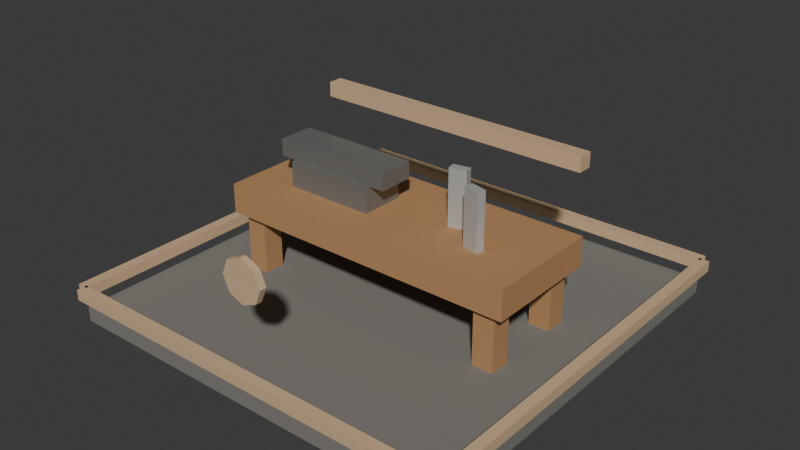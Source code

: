 # Source: t2_toolmaker.blend  (saved by Blender 5.1.30; exported with 4.5.12 LTS)
import bpy
from mathutils import Matrix  # noqa: F401  (used for matrix-valued properties, if any)

bpy.ops.wm.read_factory_settings(use_empty=True)
scene = bpy.context.scene
scene.name = 'Scene'

# ---- materials (node trees are filled in below, after node groups)
mat_darkstone = bpy.data.materials.new('DarkStone')
mat_darkstone.diffuse_color = (0.21, 0.2, 0.18, 1.0)
mat_wood = bpy.data.materials.new('Wood')
mat_wood.diffuse_color = (0.46, 0.25, 0.11, 1.0)
mat_darkmetal = bpy.data.materials.new('DarkMetal')
mat_darkmetal.diffuse_color = (0.24, 0.24, 0.23, 1.0)
mat_t2tieraccent = bpy.data.materials.new('T2TierAccent')
mat_t2tieraccent.diffuse_color = (0.72, 0.5, 0.3, 1.0)
mat_metal = bpy.data.materials.new('Metal')
mat_metal.diffuse_color = (0.6, 0.61, 0.59, 1.0)

# ---- material node trees
mat_darkstone.use_nodes = True; mat_darkstone.node_tree.nodes.clear()
_N = mat_darkstone.node_tree.nodes; _L = mat_darkstone.node_tree.links
n0 = _N.new('ShaderNodeBsdfPrincipled'); n0.name = 'Principled BSDF'; n0.location = (-200, 100)
n0.inputs[0].default_value = (0.21, 0.2, 0.18, 1.0)
n0.inputs[2].default_value = 0.9
n1 = _N.new('ShaderNodeOutputMaterial'); n1.name = 'Material Output'; n1.location = (200, 100)
_L.new(n0.outputs[0], n1.inputs[0])
n1.is_active_output = True
mat_wood.use_nodes = True; mat_wood.node_tree.nodes.clear()
_N = mat_wood.node_tree.nodes; _L = mat_wood.node_tree.links
n0 = _N.new('ShaderNodeBsdfPrincipled'); n0.name = 'Principled BSDF'; n0.location = (-200, 100)
n0.inputs[0].default_value = (0.46, 0.25, 0.11, 1.0)
n0.inputs[2].default_value = 0.75
n1 = _N.new('ShaderNodeOutputMaterial'); n1.name = 'Material Output'; n1.location = (200, 100)
_L.new(n0.outputs[0], n1.inputs[0])
n1.is_active_output = True
mat_darkmetal.use_nodes = True; mat_darkmetal.node_tree.nodes.clear()
_N = mat_darkmetal.node_tree.nodes; _L = mat_darkmetal.node_tree.links
n0 = _N.new('ShaderNodeBsdfPrincipled'); n0.name = 'Principled BSDF'; n0.location = (-200, 100)
n0.inputs[0].default_value = (0.24, 0.24, 0.23, 1.0)
n0.inputs[1].default_value = 0.4
n0.inputs[2].default_value = 0.34
n1 = _N.new('ShaderNodeOutputMaterial'); n1.name = 'Material Output'; n1.location = (200, 100)
_L.new(n0.outputs[0], n1.inputs[0])
n1.is_active_output = True
mat_t2tieraccent.use_nodes = True; mat_t2tieraccent.node_tree.nodes.clear()
_N = mat_t2tieraccent.node_tree.nodes; _L = mat_t2tieraccent.node_tree.links
n0 = _N.new('ShaderNodeBsdfPrincipled'); n0.name = 'Principled BSDF'; n0.location = (-200, 100)
n0.inputs[0].default_value = (0.72, 0.5, 0.3, 1.0)
n0.inputs[1].default_value = 0.1
n0.inputs[2].default_value = 0.52
n1 = _N.new('ShaderNodeOutputMaterial'); n1.name = 'Material Output'; n1.location = (200, 100)
_L.new(n0.outputs[0], n1.inputs[0])
n1.is_active_output = True
mat_metal.use_nodes = True; mat_metal.node_tree.nodes.clear()
_N = mat_metal.node_tree.nodes; _L = mat_metal.node_tree.links
n0 = _N.new('ShaderNodeBsdfPrincipled'); n0.name = 'Principled BSDF'; n0.location = (-200, 100)
n0.inputs[0].default_value = (0.6, 0.61, 0.59, 1.0)
n0.inputs[1].default_value = 0.35
n0.inputs[2].default_value = 0.32
n1 = _N.new('ShaderNodeOutputMaterial'); n1.name = 'Material Output'; n1.location = (200, 100)
_L.new(n0.outputs[0], n1.inputs[0])
n1.is_active_output = True

# ---- world
world_world = bpy.data.worlds.new('World'); scene.world = world_world
world_world.use_nodes = True; world_world.node_tree.nodes.clear()
_N = world_world.node_tree.nodes; _L = world_world.node_tree.links
n0 = _N.new('ShaderNodeOutputWorld'); n0.name = 'World Output'; n0.location = (200, 100)
n1 = _N.new('ShaderNodeBackground'); n1.name = 'Background'; n1.location = (-200, 100)
n1.inputs[0].default_value = (0.05088, 0.05088, 0.05088, 1.0)
_L.new(n1.outputs[0], n0.inputs[0])
n0.is_active_output = True
world_world.color = (0.05088, 0.05088, 0.05088)
world_world.sun_shadow_jitter_overblur = 0.0

# ---- meshes
me_footprintbase_mesh = bpy.data.meshes.new('FootprintBase_Mesh')
me_footprintbase_mesh.from_pydata([(-1.9, -1.9, -0.07), (-1.9, -1.9, 0.07), (-1.9, 1.9, -0.07), (-1.9, 1.9, 0.07), (1.9, -1.9, -0.07), (1.9, -1.9, 0.07), (1.9, 1.9, -0.07), (1.9, 1.9, 0.07)], [], [(0, 1, 3, 2), (2, 3, 7, 6), (6, 7, 5, 4), (4, 5, 1, 0), (2, 6, 4, 0), (7, 3, 1, 5)])
_uv = me_footprintbase_mesh.uv_layers.new(name='UVMap')
_uv.uv.foreach_set('vector', [0.375, 0.0, 0.625, 0.0, 0.625, 0.25, 0.375, 0.25, 0.375, 0.25, 0.625, 0.25, 0.625, 0.5, 0.375, 0.5, 0.375, 0.5, 0.625, 0.5, 0.625, 0.75, 0.375, 0.75, 0.375, 0.75, 0.625, 0.75, 0.625, 1.0, 0.375, 1.0, 0.125, 0.5, 0.375, 0.5, 0.375, 0.75, 0.125, 0.75, 0.625, 0.5, 0.875, 0.5, 0.875, 0.75, 0.625, 0.75])
me_footprintbase_mesh.materials.append(mat_darkstone)
me_footprintbase_mesh.update()
me_workbench_mesh = bpy.data.meshes.new('Workbench_Mesh')
me_workbench_mesh.from_pydata([(-1.45, -0.56, -0.14), (-1.45, -0.56, 0.14), (-1.45, 0.56, -0.14), (-1.45, 0.56, 0.14), (1.45, -0.56, -0.14), (1.45, -0.56, 0.14), (1.45, 0.56, -0.14), (1.45, 0.56, 0.14)], [], [(0, 1, 3, 2), (2, 3, 7, 6), (6, 7, 5, 4), (4, 5, 1, 0), (2, 6, 4, 0), (7, 3, 1, 5)])
_uv = me_workbench_mesh.uv_layers.new(name='UVMap')
_uv.uv.foreach_set('vector', [0.375, 0.0, 0.625, 0.0, 0.625, 0.25, 0.375, 0.25, 0.375, 0.25, 0.625, 0.25, 0.625, 0.5, 0.375, 0.5, 0.375, 0.5, 0.625, 0.5, 0.625, 0.75, 0.375, 0.75, 0.375, 0.75, 0.625, 0.75, 0.625, 1.0, 0.375, 1.0, 0.125, 0.5, 0.375, 0.5, 0.375, 0.75, 0.125, 0.75, 0.625, 0.5, 0.875, 0.5, 0.875, 0.75, 0.625, 0.75])
me_workbench_mesh.materials.append(mat_wood)
me_workbench_mesh.update()
me_benchleg_mesh = bpy.data.meshes.new('BenchLeg_Mesh')
me_benchleg_mesh.from_pydata([(-0.1, -0.1, -0.36), (-0.1, -0.1, 0.36), (-0.1, 0.1, -0.36), (-0.1, 0.1, 0.36), (0.1, -0.1, -0.36), (0.1, -0.1, 0.36), (0.1, 0.1, -0.36), (0.1, 0.1, 0.36)], [], [(0, 1, 3, 2), (2, 3, 7, 6), (6, 7, 5, 4), (4, 5, 1, 0), (2, 6, 4, 0), (7, 3, 1, 5)])
_uv = me_benchleg_mesh.uv_layers.new(name='UVMap')
_uv.uv.foreach_set('vector', [0.375, 0.0, 0.625, 0.0, 0.625, 0.25, 0.375, 0.25, 0.375, 0.25, 0.625, 0.25, 0.625, 0.5, 0.375, 0.5, 0.375, 0.5, 0.625, 0.5, 0.625, 0.75, 0.375, 0.75, 0.375, 0.75, 0.625, 0.75, 0.625, 1.0, 0.375, 1.0, 0.125, 0.5, 0.375, 0.5, 0.375, 0.75, 0.125, 0.75, 0.625, 0.5, 0.875, 0.5, 0.875, 0.75, 0.625, 0.75])
me_benchleg_mesh.materials.append(mat_wood)
me_benchleg_mesh.update()
me_benchleg_mesh_001 = bpy.data.meshes.new('BenchLeg_Mesh.001')
me_benchleg_mesh_001.from_pydata([(-0.1, -0.1, -0.36), (-0.1, -0.1, 0.36), (-0.1, 0.1, -0.36), (-0.1, 0.1, 0.36), (0.1, -0.1, -0.36), (0.1, -0.1, 0.36), (0.1, 0.1, -0.36), (0.1, 0.1, 0.36)], [], [(0, 1, 3, 2), (2, 3, 7, 6), (6, 7, 5, 4), (4, 5, 1, 0), (2, 6, 4, 0), (7, 3, 1, 5)])
_uv = me_benchleg_mesh_001.uv_layers.new(name='UVMap')
_uv.uv.foreach_set('vector', [0.375, 0.0, 0.625, 0.0, 0.625, 0.25, 0.375, 0.25, 0.375, 0.25, 0.625, 0.25, 0.625, 0.5, 0.375, 0.5, 0.375, 0.5, 0.625, 0.5, 0.625, 0.75, 0.375, 0.75, 0.375, 0.75, 0.625, 0.75, 0.625, 1.0, 0.375, 1.0, 0.125, 0.5, 0.375, 0.5, 0.375, 0.75, 0.125, 0.75, 0.625, 0.5, 0.875, 0.5, 0.875, 0.75, 0.625, 0.75])
me_benchleg_mesh_001.materials.append(mat_wood)
me_benchleg_mesh_001.update()
me_benchleg_mesh_002 = bpy.data.meshes.new('BenchLeg_Mesh.002')
me_benchleg_mesh_002.from_pydata([(-0.1, -0.1, -0.36), (-0.1, -0.1, 0.36), (-0.1, 0.1, -0.36), (-0.1, 0.1, 0.36), (0.1, -0.1, -0.36), (0.1, -0.1, 0.36), (0.1, 0.1, -0.36), (0.1, 0.1, 0.36)], [], [(0, 1, 3, 2), (2, 3, 7, 6), (6, 7, 5, 4), (4, 5, 1, 0), (2, 6, 4, 0), (7, 3, 1, 5)])
_uv = me_benchleg_mesh_002.uv_layers.new(name='UVMap')
_uv.uv.foreach_set('vector', [0.375, 0.0, 0.625, 0.0, 0.625, 0.25, 0.375, 0.25, 0.375, 0.25, 0.625, 0.25, 0.625, 0.5, 0.375, 0.5, 0.375, 0.5, 0.625, 0.5, 0.625, 0.75, 0.375, 0.75, 0.375, 0.75, 0.625, 0.75, 0.625, 1.0, 0.375, 1.0, 0.125, 0.5, 0.375, 0.5, 0.375, 0.75, 0.125, 0.75, 0.625, 0.5, 0.875, 0.5, 0.875, 0.75, 0.625, 0.75])
me_benchleg_mesh_002.materials.append(mat_wood)
me_benchleg_mesh_002.update()
me_benchleg_mesh_003 = bpy.data.meshes.new('BenchLeg_Mesh.003')
me_benchleg_mesh_003.from_pydata([(-0.1, -0.1, -0.36), (-0.1, -0.1, 0.36), (-0.1, 0.1, -0.36), (-0.1, 0.1, 0.36), (0.1, -0.1, -0.36), (0.1, -0.1, 0.36), (0.1, 0.1, -0.36), (0.1, 0.1, 0.36)], [], [(0, 1, 3, 2), (2, 3, 7, 6), (6, 7, 5, 4), (4, 5, 1, 0), (2, 6, 4, 0), (7, 3, 1, 5)])
_uv = me_benchleg_mesh_003.uv_layers.new(name='UVMap')
_uv.uv.foreach_set('vector', [0.375, 0.0, 0.625, 0.0, 0.625, 0.25, 0.375, 0.25, 0.375, 0.25, 0.625, 0.25, 0.625, 0.5, 0.375, 0.5, 0.375, 0.5, 0.625, 0.5, 0.625, 0.75, 0.375, 0.75, 0.375, 0.75, 0.625, 0.75, 0.625, 1.0, 0.375, 1.0, 0.125, 0.5, 0.375, 0.5, 0.375, 0.75, 0.125, 0.75, 0.625, 0.5, 0.875, 0.5, 0.875, 0.75, 0.625, 0.75])
me_benchleg_mesh_003.materials.append(mat_wood)
me_benchleg_mesh_003.update()
me_anvilbody_mesh = bpy.data.meshes.new('AnvilBody_Mesh')
me_anvilbody_mesh.from_pydata([(-0.43, -0.21, -0.14), (-0.43, -0.21, 0.14), (-0.43, 0.21, -0.14), (-0.43, 0.21, 0.14), (0.43, -0.21, -0.14), (0.43, -0.21, 0.14), (0.43, 0.21, -0.14), (0.43, 0.21, 0.14)], [], [(0, 1, 3, 2), (2, 3, 7, 6), (6, 7, 5, 4), (4, 5, 1, 0), (2, 6, 4, 0), (7, 3, 1, 5)])
_uv = me_anvilbody_mesh.uv_layers.new(name='UVMap')
_uv.uv.foreach_set('vector', [0.375, 0.0, 0.625, 0.0, 0.625, 0.25, 0.375, 0.25, 0.375, 0.25, 0.625, 0.25, 0.625, 0.5, 0.375, 0.5, 0.375, 0.5, 0.625, 0.5, 0.625, 0.75, 0.375, 0.75, 0.375, 0.75, 0.625, 0.75, 0.625, 1.0, 0.375, 1.0, 0.125, 0.5, 0.375, 0.5, 0.375, 0.75, 0.125, 0.75, 0.625, 0.5, 0.875, 0.5, 0.875, 0.75, 0.625, 0.75])
me_anvilbody_mesh.materials.append(mat_darkmetal)
me_anvilbody_mesh.update()
me_anviltop_mesh = bpy.data.meshes.new('AnvilTop_Mesh')
me_anviltop_mesh.from_pydata([(-0.58, -0.17, -0.08), (-0.58, -0.17, 0.08), (-0.58, 0.17, -0.08), (-0.58, 0.17, 0.08), (0.58, -0.17, -0.08), (0.58, -0.17, 0.08), (0.58, 0.17, -0.08), (0.58, 0.17, 0.08)], [], [(0, 1, 3, 2), (2, 3, 7, 6), (6, 7, 5, 4), (4, 5, 1, 0), (2, 6, 4, 0), (7, 3, 1, 5)])
_uv = me_anviltop_mesh.uv_layers.new(name='UVMap')
_uv.uv.foreach_set('vector', [0.375, 0.0, 0.625, 0.0, 0.625, 0.25, 0.375, 0.25, 0.375, 0.25, 0.625, 0.25, 0.625, 0.5, 0.375, 0.5, 0.375, 0.5, 0.625, 0.5, 0.625, 0.75, 0.375, 0.75, 0.375, 0.75, 0.625, 0.75, 0.625, 1.0, 0.375, 1.0, 0.125, 0.5, 0.375, 0.5, 0.375, 0.75, 0.125, 0.75, 0.625, 0.5, 0.875, 0.5, 0.875, 0.75, 0.625, 0.75])
me_anviltop_mesh.materials.append(mat_darkmetal)
me_anviltop_mesh.update()
me_toolrack_mesh = bpy.data.meshes.new('ToolRack_Mesh')
me_toolrack_mesh.from_pydata([(-1.35, -0.07, -0.07), (-1.35, -0.07, 0.07), (-1.35, 0.07, -0.07), (-1.35, 0.07, 0.07), (1.35, -0.07, -0.07), (1.35, -0.07, 0.07), (1.35, 0.07, -0.07), (1.35, 0.07, 0.07)], [], [(0, 1, 3, 2), (2, 3, 7, 6), (6, 7, 5, 4), (4, 5, 1, 0), (2, 6, 4, 0), (7, 3, 1, 5)])
_uv = me_toolrack_mesh.uv_layers.new(name='UVMap')
_uv.uv.foreach_set('vector', [0.375, 0.0, 0.625, 0.0, 0.625, 0.25, 0.375, 0.25, 0.375, 0.25, 0.625, 0.25, 0.625, 0.5, 0.375, 0.5, 0.375, 0.5, 0.625, 0.5, 0.625, 0.75, 0.375, 0.75, 0.375, 0.75, 0.625, 0.75, 0.625, 1.0, 0.375, 1.0, 0.125, 0.5, 0.375, 0.5, 0.375, 0.75, 0.125, 0.75, 0.625, 0.5, 0.875, 0.5, 0.875, 0.75, 0.625, 0.75])
me_toolrack_mesh.materials.append(mat_t2tieraccent)
me_toolrack_mesh.update()
me_toolblanka_mesh = bpy.data.meshes.new('ToolBlankA_Mesh')
me_toolblanka_mesh.from_pydata([(-0.08, -0.04, -0.36), (-0.08, -0.04, 0.36), (-0.08, 0.04, -0.36), (-0.08, 0.04, 0.36), (0.08, -0.04, -0.36), (0.08, -0.04, 0.36), (0.08, 0.04, -0.36), (0.08, 0.04, 0.36)], [], [(0, 1, 3, 2), (2, 3, 7, 6), (6, 7, 5, 4), (4, 5, 1, 0), (2, 6, 4, 0), (7, 3, 1, 5)])
_uv = me_toolblanka_mesh.uv_layers.new(name='UVMap')
_uv.uv.foreach_set('vector', [0.375, 0.0, 0.625, 0.0, 0.625, 0.25, 0.375, 0.25, 0.375, 0.25, 0.625, 0.25, 0.625, 0.5, 0.375, 0.5, 0.375, 0.5, 0.625, 0.5, 0.625, 0.75, 0.375, 0.75, 0.375, 0.75, 0.625, 0.75, 0.625, 1.0, 0.375, 1.0, 0.125, 0.5, 0.375, 0.5, 0.375, 0.75, 0.125, 0.75, 0.625, 0.5, 0.875, 0.5, 0.875, 0.75, 0.625, 0.75])
me_toolblanka_mesh.materials.append(mat_metal)
me_toolblanka_mesh.update()
me_toolblankb_mesh = bpy.data.meshes.new('ToolBlankB_Mesh')
me_toolblankb_mesh.from_pydata([(-0.08, -0.04, -0.36), (-0.08, -0.04, 0.36), (-0.08, 0.04, -0.36), (-0.08, 0.04, 0.36), (0.08, -0.04, -0.36), (0.08, -0.04, 0.36), (0.08, 0.04, -0.36), (0.08, 0.04, 0.36)], [], [(0, 1, 3, 2), (2, 3, 7, 6), (6, 7, 5, 4), (4, 5, 1, 0), (2, 6, 4, 0), (7, 3, 1, 5)])
_uv = me_toolblankb_mesh.uv_layers.new(name='UVMap')
_uv.uv.foreach_set('vector', [0.375, 0.0, 0.625, 0.0, 0.625, 0.25, 0.375, 0.25, 0.375, 0.25, 0.625, 0.25, 0.625, 0.5, 0.375, 0.5, 0.375, 0.5, 0.625, 0.5, 0.625, 0.75, 0.375, 0.75, 0.375, 0.75, 0.625, 0.75, 0.625, 1.0, 0.375, 1.0, 0.125, 0.5, 0.375, 0.5, 0.375, 0.75, 0.125, 0.75, 0.625, 0.5, 0.875, 0.5, 0.875, 0.75, 0.625, 0.75])
me_toolblankb_mesh.materials.append(mat_metal)
me_toolblankb_mesh.update()
me_tierfronttrim_mesh = bpy.data.meshes.new('TierFrontTrim_Mesh')
me_tierfronttrim_mesh.from_pydata([(-1.91, -0.05, -0.05), (-1.91, -0.05, 0.05), (-1.91, 0.05, -0.05), (-1.91, 0.05, 0.05), (1.91, -0.05, -0.05), (1.91, -0.05, 0.05), (1.91, 0.05, -0.05), (1.91, 0.05, 0.05)], [], [(0, 1, 3, 2), (2, 3, 7, 6), (6, 7, 5, 4), (4, 5, 1, 0), (2, 6, 4, 0), (7, 3, 1, 5)])
_uv = me_tierfronttrim_mesh.uv_layers.new(name='UVMap')
_uv.uv.foreach_set('vector', [0.375, 0.0, 0.625, 0.0, 0.625, 0.25, 0.375, 0.25, 0.375, 0.25, 0.625, 0.25, 0.625, 0.5, 0.375, 0.5, 0.375, 0.5, 0.625, 0.5, 0.625, 0.75, 0.375, 0.75, 0.375, 0.75, 0.625, 0.75, 0.625, 1.0, 0.375, 1.0, 0.125, 0.5, 0.375, 0.5, 0.375, 0.75, 0.125, 0.75, 0.625, 0.5, 0.875, 0.5, 0.875, 0.75, 0.625, 0.75])
me_tierfronttrim_mesh.materials.append(mat_t2tieraccent)
me_tierfronttrim_mesh.update()
me_tierbacktrim_mesh = bpy.data.meshes.new('TierBackTrim_Mesh')
me_tierbacktrim_mesh.from_pydata([(-1.91, -0.05, -0.05), (-1.91, -0.05, 0.05), (-1.91, 0.05, -0.05), (-1.91, 0.05, 0.05), (1.91, -0.05, -0.05), (1.91, -0.05, 0.05), (1.91, 0.05, -0.05), (1.91, 0.05, 0.05)], [], [(0, 1, 3, 2), (2, 3, 7, 6), (6, 7, 5, 4), (4, 5, 1, 0), (2, 6, 4, 0), (7, 3, 1, 5)])
_uv = me_tierbacktrim_mesh.uv_layers.new(name='UVMap')
_uv.uv.foreach_set('vector', [0.375, 0.0, 0.625, 0.0, 0.625, 0.25, 0.375, 0.25, 0.375, 0.25, 0.625, 0.25, 0.625, 0.5, 0.375, 0.5, 0.375, 0.5, 0.625, 0.5, 0.625, 0.75, 0.375, 0.75, 0.375, 0.75, 0.625, 0.75, 0.625, 1.0, 0.375, 1.0, 0.125, 0.5, 0.375, 0.5, 0.375, 0.75, 0.125, 0.75, 0.625, 0.5, 0.875, 0.5, 0.875, 0.75, 0.625, 0.75])
me_tierbacktrim_mesh.materials.append(mat_t2tieraccent)
me_tierbacktrim_mesh.update()
me_tierlefttrim_mesh = bpy.data.meshes.new('TierLeftTrim_Mesh')
me_tierlefttrim_mesh.from_pydata([(-0.05, -1.91, -0.05), (-0.05, -1.91, 0.05), (-0.05, 1.91, -0.05), (-0.05, 1.91, 0.05), (0.05, -1.91, -0.05), (0.05, -1.91, 0.05), (0.05, 1.91, -0.05), (0.05, 1.91, 0.05)], [], [(0, 1, 3, 2), (2, 3, 7, 6), (6, 7, 5, 4), (4, 5, 1, 0), (2, 6, 4, 0), (7, 3, 1, 5)])
_uv = me_tierlefttrim_mesh.uv_layers.new(name='UVMap')
_uv.uv.foreach_set('vector', [0.375, 0.0, 0.625, 0.0, 0.625, 0.25, 0.375, 0.25, 0.375, 0.25, 0.625, 0.25, 0.625, 0.5, 0.375, 0.5, 0.375, 0.5, 0.625, 0.5, 0.625, 0.75, 0.375, 0.75, 0.375, 0.75, 0.625, 0.75, 0.625, 1.0, 0.375, 1.0, 0.125, 0.5, 0.375, 0.5, 0.375, 0.75, 0.125, 0.75, 0.625, 0.5, 0.875, 0.5, 0.875, 0.75, 0.625, 0.75])
me_tierlefttrim_mesh.materials.append(mat_t2tieraccent)
me_tierlefttrim_mesh.update()
me_tierrighttrim_mesh = bpy.data.meshes.new('TierRightTrim_Mesh')
me_tierrighttrim_mesh.from_pydata([(-0.05, -1.91, -0.05), (-0.05, -1.91, 0.05), (-0.05, 1.91, -0.05), (-0.05, 1.91, 0.05), (0.05, -1.91, -0.05), (0.05, -1.91, 0.05), (0.05, 1.91, -0.05), (0.05, 1.91, 0.05)], [], [(0, 1, 3, 2), (2, 3, 7, 6), (6, 7, 5, 4), (4, 5, 1, 0), (2, 6, 4, 0), (7, 3, 1, 5)])
_uv = me_tierrighttrim_mesh.uv_layers.new(name='UVMap')
_uv.uv.foreach_set('vector', [0.375, 0.0, 0.625, 0.0, 0.625, 0.25, 0.375, 0.25, 0.375, 0.25, 0.625, 0.25, 0.625, 0.5, 0.375, 0.5, 0.375, 0.5, 0.625, 0.5, 0.625, 0.75, 0.375, 0.75, 0.375, 0.75, 0.625, 0.75, 0.625, 1.0, 0.375, 1.0, 0.125, 0.5, 0.375, 0.5, 0.375, 0.75, 0.125, 0.75, 0.625, 0.5, 0.875, 0.5, 0.875, 0.75, 0.625, 0.75])
me_tierrighttrim_mesh.materials.append(mat_t2tieraccent)
me_tierrighttrim_mesh.update()
me_tieremblem_mesh = bpy.data.meshes.new('TierEmblem_Mesh')
me_tieremblem_mesh.from_pydata([(0.0, 0.2, -0.03), (0.0, 0.2, 0.03), (0.1414, 0.1414, -0.03), (0.1414, 0.1414, 0.03), (0.2, 0.0, -0.03), (0.2, 0.0, 0.03), (0.1414, -0.1414, -0.03), (0.1414, -0.1414, 0.03), (0.0, -0.2, -0.03), (0.0, -0.2, 0.03), (-0.1414, -0.1414, -0.03), (-0.1414, -0.1414, 0.03), (-0.2, 0.0, -0.03), (-0.2, 0.0, 0.03), (-0.1414, 0.1414, -0.03), (-0.1414, 0.1414, 0.03)], [], [(0, 1, 3, 2), (2, 3, 5, 4), (4, 5, 7, 6), (6, 7, 9, 8), (8, 9, 11, 10), (10, 11, 13, 12), (3, 1, 15, 13, 11, 9, 7, 5), (12, 13, 15, 14), (14, 15, 1, 0), (0, 2, 4, 6, 8, 10, 12, 14)])
_uv = me_tieremblem_mesh.uv_layers.new(name='UVMap')
_uv.uv.foreach_set('vector', [1.0, 0.5, 1.0, 1.0, 0.875, 1.0, 0.875, 0.5, 0.875, 0.5, 0.875, 1.0, 0.75, 1.0, 0.75, 0.5, 0.75, 0.5, 0.75, 1.0, 0.625, 1.0, 0.625, 0.5, 0.625, 0.5, 0.625, 1.0, 0.5, 1.0, 0.5, 0.5, 0.5, 0.5, 0.5, 1.0, 0.375, 1.0, 0.375, 0.5, 0.375, 0.5, 0.375, 1.0, 0.25, 1.0, 0.25, 0.5, 0.4197, 0.4197, 0.25, 0.49, 0.08029, 0.4197, 0.01, 0.25, 0.08029, 0.08029, 0.25, 0.01, 0.4197, 0.08029, 0.49, 0.25, 0.25, 0.5, 0.25, 1.0, 0.125, 1.0, 0.125, 0.5, 0.125, 0.5, 0.125, 1.0, 0.0, 1.0, 0.0, 0.5, 0.75, 0.49, 0.9197, 0.4197, 0.99, 0.25, 0.9197, 0.08029, 0.75, 0.01, 0.5803, 0.08029, 0.51, 0.25, 0.5803, 0.4197])
me_tieremblem_mesh.materials.append(mat_t2tieraccent)
me_tieremblem_mesh.update()

# ---- objects
ob_t2toolmaker = bpy.data.objects.new('T2Toolmaker', None)
ob_footprintbase = bpy.data.objects.new('FootprintBase', me_footprintbase_mesh)
ob_workbench = bpy.data.objects.new('Workbench', me_workbench_mesh)
ob_benchleg = bpy.data.objects.new('BenchLeg', me_benchleg_mesh)
ob_benchleg_001 = bpy.data.objects.new('BenchLeg.001', me_benchleg_mesh_001)
ob_benchleg_002 = bpy.data.objects.new('BenchLeg.002', me_benchleg_mesh_002)
ob_benchleg_003 = bpy.data.objects.new('BenchLeg.003', me_benchleg_mesh_003)
ob_anvilbody = bpy.data.objects.new('AnvilBody', me_anvilbody_mesh)
ob_anviltop = bpy.data.objects.new('AnvilTop', me_anviltop_mesh)
ob_toolrack = bpy.data.objects.new('ToolRack', me_toolrack_mesh)
ob_toolblanka = bpy.data.objects.new('ToolBlankA', me_toolblanka_mesh)
ob_toolblankb = bpy.data.objects.new('ToolBlankB', me_toolblankb_mesh)
ob_tierfronttrim = bpy.data.objects.new('TierFrontTrim', me_tierfronttrim_mesh)
ob_tierbacktrim = bpy.data.objects.new('TierBackTrim', me_tierbacktrim_mesh)
ob_tierlefttrim = bpy.data.objects.new('TierLeftTrim', me_tierlefttrim_mesh)
ob_tierrighttrim = bpy.data.objects.new('TierRightTrim', me_tierrighttrim_mesh)
ob_tieremblem = bpy.data.objects.new('TierEmblem', me_tieremblem_mesh)

# ---- transforms, parenting, visibility, modifiers, constraints
ob_t2toolmaker.location = (0.0, 0.0, 0.0)
ob_footprintbase.parent = ob_t2toolmaker
ob_footprintbase.location = (0.0, 0.0, 0.07)
ob_workbench.parent = ob_t2toolmaker
ob_workbench.location = (0.0, 0.0, 0.82)
ob_benchleg.parent = ob_t2toolmaker
ob_benchleg.location = (-1.25, -0.4, 0.42)
ob_benchleg_001.parent = ob_t2toolmaker
ob_benchleg_001.location = (-1.25, 0.4, 0.42)
ob_benchleg_002.parent = ob_t2toolmaker
ob_benchleg_002.location = (1.25, -0.4, 0.42)
ob_benchleg_003.parent = ob_t2toolmaker
ob_benchleg_003.location = (1.25, 0.4, 0.42)
ob_anvilbody.parent = ob_t2toolmaker
ob_anvilbody.location = (-0.58, -0.05, 1.06)
ob_anviltop.parent = ob_t2toolmaker
ob_anviltop.location = (-0.58, -0.05, 1.28)
ob_toolrack.parent = ob_t2toolmaker
ob_toolrack.location = (0.0, 0.68, 1.54)
ob_toolblanka.parent = ob_t2toolmaker
ob_toolblanka.location = (0.58, 0.05, 1.13)
ob_toolblanka.rotation_euler = (0.0, 0.0, 0.2)
ob_toolblankb.parent = ob_t2toolmaker
ob_toolblankb.location = (0.9, -0.18, 1.13)
ob_toolblankb.rotation_euler = (0.0, 0.0, -0.25)
ob_tierfronttrim.parent = ob_t2toolmaker
ob_tierfronttrim.location = (0.0, -1.93, 0.29)
ob_tierbacktrim.parent = ob_t2toolmaker
ob_tierbacktrim.location = (0.0, 1.93, 0.29)
ob_tierlefttrim.parent = ob_t2toolmaker
ob_tierlefttrim.location = (-1.93, 0.0, 0.29)
ob_tierrighttrim.parent = ob_t2toolmaker
ob_tierrighttrim.location = (1.93, 0.0, 0.29)
ob_tieremblem.parent = ob_t2toolmaker
ob_tieremblem.location = (0.0, -1.78, 1.05)
ob_tieremblem.rotation_euler = (1.571, 0.0, 0.0)

# ---- collection membership
scene.collection.objects.link(ob_t2toolmaker)
scene.collection.objects.link(ob_footprintbase)
scene.collection.objects.link(ob_workbench)
scene.collection.objects.link(ob_benchleg)
scene.collection.objects.link(ob_benchleg_001)
scene.collection.objects.link(ob_benchleg_002)
scene.collection.objects.link(ob_benchleg_003)
scene.collection.objects.link(ob_anvilbody)
scene.collection.objects.link(ob_anviltop)
scene.collection.objects.link(ob_toolrack)
scene.collection.objects.link(ob_toolblanka)
scene.collection.objects.link(ob_toolblankb)
scene.collection.objects.link(ob_tierfronttrim)
scene.collection.objects.link(ob_tierbacktrim)
scene.collection.objects.link(ob_tierlefttrim)
scene.collection.objects.link(ob_tierrighttrim)
scene.collection.objects.link(ob_tieremblem)

# ---- scene / render settings (as saved in the file)
scene.frame_start = 1; scene.frame_end = 250; scene.frame_set(1)
scene.render.engine = 'BLENDER_EEVEE_NEXT'
scene.render.bake_bias = 0.0
scene.render.bake_samples = 0
scene.cycles.sampling_pattern = 'TABULATED_SOBOL'
scene.eevee.use_volume_custom_range = False
bpy.context.view_layer.update()

# ---- added for rendering (the .blend has no active camera and no usable light): camera, sun
cam_auto = bpy.data.cameras.new('AutoCamera')
cam_auto.lens = 50.0
cam_auto.sensor_width = 36.0
cam_auto.clip_end = 1000.0
ob_auto_camera = bpy.data.objects.new('AutoCamera', cam_auto)
scene.collection.objects.link(ob_auto_camera)
ob_auto_camera.location = (5.39139, -6.46967, 5.11811)
ob_auto_camera.rotation_euler = (1.09748, -7.21219e-08, 0.694738)
scene.camera = ob_auto_camera
light_auto_sun = bpy.data.lights.new('AutoSun', 'SUN')
light_auto_sun.energy = 3.0
light_auto_sun.angle = 0.0523599
ob_auto_sun = bpy.data.objects.new('AutoSun', light_auto_sun)
scene.collection.objects.link(ob_auto_sun)
ob_auto_sun.rotation_euler = (0.872665, 0.174533, 0.523599)
bpy.context.view_layer.update()
